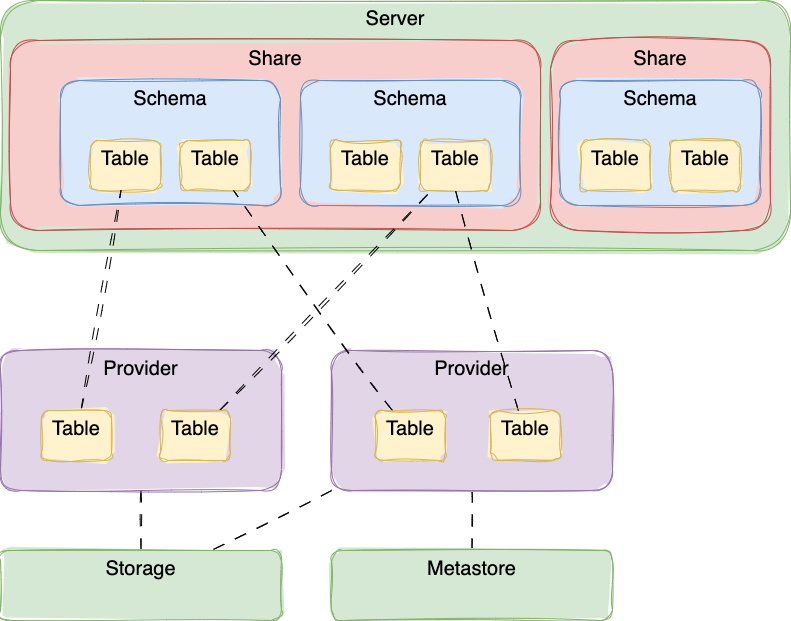

The diagram above was exported from draw.io. Its source (the exported page's mxGraphModel, read from the mxfile embedded in the PNG):
<mxGraphModel dx="1232" dy="746" grid="1" gridSize="10" guides="1" tooltips="1" connect="1" arrows="1" fold="1" page="1" pageScale="1" pageWidth="827" pageHeight="1169" math="0" shadow="0">
  <root>
    <mxCell id="0" />
    <mxCell id="1" parent="0" />
    <mxCell id="2" value="Server" style="rounded=1;whiteSpace=wrap;html=1;verticalAlign=top;fontSize=20;fillColor=#d5e8d4;strokeColor=#82b366;glass=0;sketch=1;curveFitting=1;jiggle=2;fillStyle=solid;" parent="1" vertex="1">
      <mxGeometry x="19" y="20" width="790" height="250" as="geometry" />
    </mxCell>
    <mxCell id="3" value="Share" style="rounded=1;whiteSpace=wrap;html=1;verticalAlign=top;fontSize=20;sketch=1;curveFitting=1;jiggle=2;fillColor=#f8cecc;strokeColor=#b85450;fillStyle=solid;" parent="1" vertex="1">
      <mxGeometry x="29" y="60" width="530" height="190" as="geometry" />
    </mxCell>
    <mxCell id="4" value="Schema" style="rounded=1;whiteSpace=wrap;html=1;verticalAlign=top;fontSize=20;sketch=1;curveFitting=1;jiggle=2;fillColor=#dae8fc;strokeColor=#6c8ebf;fillStyle=solid;" parent="1" vertex="1">
      <mxGeometry x="79" y="100" width="220" height="125" as="geometry" />
    </mxCell>
    <mxCell id="6" value="Table" style="rounded=1;whiteSpace=wrap;html=1;verticalAlign=top;fontSize=20;sketch=1;curveFitting=1;jiggle=2;fillColor=#fff2cc;strokeColor=#d6b656;fillStyle=solid;" parent="1" vertex="1">
      <mxGeometry x="109" y="160" width="70" height="50" as="geometry" />
    </mxCell>
    <mxCell id="7" value="Table" style="rounded=1;whiteSpace=wrap;html=1;verticalAlign=top;fontSize=20;sketch=1;curveFitting=1;jiggle=2;fillColor=#fff2cc;strokeColor=#d6b656;fillStyle=solid;" parent="1" vertex="1">
      <mxGeometry x="199" y="160" width="70" height="50" as="geometry" />
    </mxCell>
    <mxCell id="8" value="Schema" style="rounded=1;whiteSpace=wrap;html=1;verticalAlign=top;fontSize=20;sketch=1;curveFitting=1;jiggle=2;fillColor=#dae8fc;strokeColor=#6c8ebf;fillStyle=solid;" parent="1" vertex="1">
      <mxGeometry x="319" y="100" width="220" height="125" as="geometry" />
    </mxCell>
    <mxCell id="9" value="Table" style="rounded=1;whiteSpace=wrap;html=1;verticalAlign=top;fontSize=20;sketch=1;curveFitting=1;jiggle=2;fillColor=#fff2cc;strokeColor=#d6b656;fillStyle=solid;" parent="1" vertex="1">
      <mxGeometry x="349" y="160" width="70" height="50" as="geometry" />
    </mxCell>
    <mxCell id="10" value="Table" style="rounded=1;whiteSpace=wrap;html=1;verticalAlign=top;fontSize=20;sketch=1;curveFitting=1;jiggle=2;fillColor=#fff2cc;strokeColor=#d6b656;fillStyle=solid;" parent="1" vertex="1">
      <mxGeometry x="439" y="160" width="70" height="50" as="geometry" />
    </mxCell>
    <mxCell id="11" value="Share" style="rounded=1;whiteSpace=wrap;html=1;verticalAlign=top;fontSize=20;sketch=1;curveFitting=1;jiggle=2;fillStyle=solid;fillColor=#f8cecc;strokeColor=#b85450;" parent="1" vertex="1">
      <mxGeometry x="569" y="60" width="220" height="190" as="geometry" />
    </mxCell>
    <mxCell id="12" value="Schema" style="rounded=1;whiteSpace=wrap;html=1;verticalAlign=top;fontSize=20;sketch=1;curveFitting=1;jiggle=2;fillColor=#dae8fc;strokeColor=#6c8ebf;fillStyle=solid;" parent="1" vertex="1">
      <mxGeometry x="579" y="100" width="200" height="125" as="geometry" />
    </mxCell>
    <mxCell id="13" value="Table" style="rounded=1;whiteSpace=wrap;html=1;verticalAlign=top;fontSize=20;sketch=1;curveFitting=1;jiggle=2;fillColor=#fff2cc;strokeColor=#d6b656;fillStyle=solid;" parent="1" vertex="1">
      <mxGeometry x="599" y="160" width="70" height="50" as="geometry" />
    </mxCell>
    <mxCell id="14" value="Table" style="rounded=1;whiteSpace=wrap;html=1;verticalAlign=top;fontSize=20;sketch=1;curveFitting=1;jiggle=2;fillColor=#fff2cc;strokeColor=#d6b656;fillStyle=solid;" parent="1" vertex="1">
      <mxGeometry x="689" y="160" width="70" height="50" as="geometry" />
    </mxCell>
    <mxCell id="33" style="edgeStyle=none;sketch=1;html=1;shadow=0;dashed=1;dashPattern=12 12;endArrow=none;endFill=0;" edge="1" parent="1" source="15" target="25">
      <mxGeometry relative="1" as="geometry" />
    </mxCell>
    <mxCell id="15" value="Provider" style="rounded=1;whiteSpace=wrap;html=1;verticalAlign=top;fontSize=20;fillColor=#e1d5e7;strokeColor=#9673a6;glass=0;sketch=1;curveFitting=1;jiggle=2;fillStyle=solid;" vertex="1" parent="1">
      <mxGeometry x="19" y="370" width="281" height="140" as="geometry" />
    </mxCell>
    <mxCell id="18" style="edgeStyle=none;html=1;shadow=0;sketch=1;curveFitting=1;jiggle=2;endArrow=none;endFill=0;dashed=1;dashPattern=12 12;" edge="1" parent="1" source="16" target="6">
      <mxGeometry relative="1" as="geometry" />
    </mxCell>
    <mxCell id="16" value="Table" style="rounded=1;whiteSpace=wrap;html=1;verticalAlign=top;fontSize=20;sketch=1;curveFitting=1;jiggle=2;fillColor=#fff2cc;strokeColor=#d6b656;fillStyle=solid;" vertex="1" parent="1">
      <mxGeometry x="60" y="430" width="70" height="50" as="geometry" />
    </mxCell>
    <mxCell id="19" style="edgeStyle=none;html=1;shadow=0;sketch=1;curveFitting=1;jiggle=2;endArrow=none;endFill=0;dashed=1;dashPattern=12 12;" edge="1" parent="1" source="17" target="10">
      <mxGeometry relative="1" as="geometry" />
    </mxCell>
    <mxCell id="17" value="Table" style="rounded=1;whiteSpace=wrap;html=1;verticalAlign=top;fontSize=20;sketch=1;curveFitting=1;jiggle=2;fillColor=#fff2cc;strokeColor=#d6b656;fillStyle=solid;" vertex="1" parent="1">
      <mxGeometry x="179" y="430" width="70" height="50" as="geometry" />
    </mxCell>
    <mxCell id="31" style="edgeStyle=none;sketch=1;html=1;shadow=0;dashed=1;dashPattern=12 12;endArrow=none;endFill=0;" edge="1" parent="1" source="20" target="26">
      <mxGeometry relative="1" as="geometry" />
    </mxCell>
    <mxCell id="32" style="edgeStyle=none;sketch=1;html=1;shadow=0;dashed=1;dashPattern=12 12;endArrow=none;endFill=0;" edge="1" parent="1" source="20" target="25">
      <mxGeometry relative="1" as="geometry" />
    </mxCell>
    <mxCell id="20" value="Provider" style="rounded=1;whiteSpace=wrap;html=1;verticalAlign=top;fontSize=20;fillColor=#e1d5e7;strokeColor=#9673a6;glass=0;sketch=1;curveFitting=1;jiggle=2;fillStyle=solid;" vertex="1" parent="1">
      <mxGeometry x="350" y="370" width="281" height="140" as="geometry" />
    </mxCell>
    <mxCell id="23" style="edgeStyle=none;html=1;shadow=0;sketch=1;curveFitting=1;jiggle=2;endArrow=none;endFill=0;dashed=1;dashPattern=12 12;" edge="1" parent="1" source="21" target="7">
      <mxGeometry relative="1" as="geometry" />
    </mxCell>
    <mxCell id="21" value="Table" style="rounded=1;whiteSpace=wrap;html=1;verticalAlign=top;fontSize=20;sketch=1;curveFitting=1;jiggle=2;fillColor=#fff2cc;strokeColor=#d6b656;fillStyle=solid;" vertex="1" parent="1">
      <mxGeometry x="394" y="430" width="70" height="50" as="geometry" />
    </mxCell>
    <mxCell id="24" style="edgeStyle=none;html=1;entryX=0.5;entryY=1;entryDx=0;entryDy=0;shadow=0;sketch=1;curveFitting=1;jiggle=2;endArrow=none;endFill=0;dashed=1;dashPattern=12 12;" edge="1" parent="1" source="22" target="10">
      <mxGeometry relative="1" as="geometry" />
    </mxCell>
    <mxCell id="22" value="Table" style="rounded=1;whiteSpace=wrap;html=1;verticalAlign=top;fontSize=20;sketch=1;curveFitting=1;jiggle=2;fillColor=#fff2cc;strokeColor=#d6b656;fillStyle=solid;" vertex="1" parent="1">
      <mxGeometry x="509" y="430" width="70" height="50" as="geometry" />
    </mxCell>
    <mxCell id="25" value="Storage" style="rounded=1;whiteSpace=wrap;html=1;verticalAlign=top;fontSize=20;fillColor=#d5e8d4;strokeColor=#82b366;glass=0;sketch=1;curveFitting=1;jiggle=2;fillStyle=solid;" vertex="1" parent="1">
      <mxGeometry x="19" y="570" width="281" height="70" as="geometry" />
    </mxCell>
    <mxCell id="26" value="Metastore" style="rounded=1;whiteSpace=wrap;html=1;verticalAlign=top;fontSize=20;fillColor=#d5e8d4;strokeColor=#82b366;glass=0;sketch=1;curveFitting=1;jiggle=2;fillStyle=solid;" vertex="1" parent="1">
      <mxGeometry x="350" y="570" width="281" height="70" as="geometry" />
    </mxCell>
  </root>
</mxGraphModel>